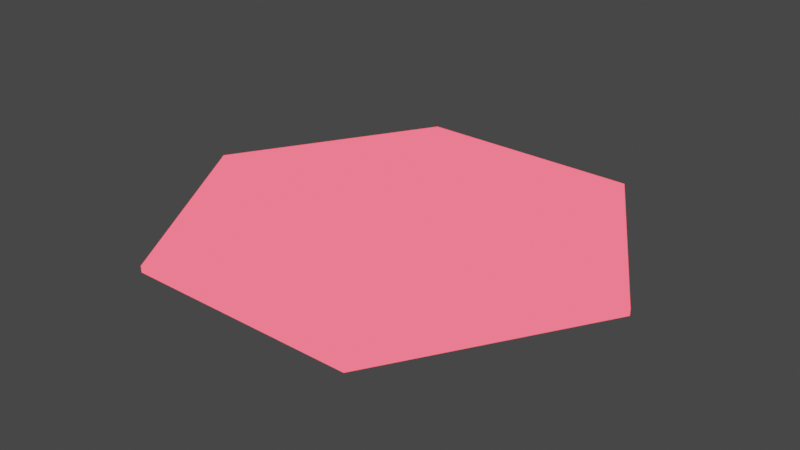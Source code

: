 # Source: ImportFondoSueloFluor.blend  (saved by Blender 2.93.21; exported with 4.5.12 LTS)
import bpy
from mathutils import Matrix  # noqa: F401  (used for matrix-valued properties, if any)

bpy.ops.wm.read_factory_settings(use_empty=True)
scene = bpy.context.scene
scene.name = 'Scene'

# ---- collections
col_collection = bpy.data.collections.new('Collection'); scene.collection.children.link(col_collection)

# ---- materials (node trees are filled in below, after node groups)
mat_material_004 = bpy.data.materials.new('Material.004')
mat_material_004.use_transparent_shadow = False

# ---- material node trees
mat_material_004.use_nodes = True; mat_material_004.node_tree.nodes.clear()
_N = mat_material_004.node_tree.nodes; _L = mat_material_004.node_tree.links
n0 = _N.new('ShaderNodeOutputMaterial'); n0.name = 'Material Output'; n0.location = (300, 300)
n1 = _N.new('ShaderNodeEmission'); n1.name = 'Emission'; n1.location = (10, 300)
n1.inputs[0].default_value = (0.8, 0.05851, 0.08819, 1.0)
n1.inputs[1].default_value = 3.0
_L.new(n1.outputs[0], n0.inputs[0])
n0.is_active_output = True

# ---- world
world_world = bpy.data.worlds.new('World'); scene.world = world_world
world_world.use_nodes = True; world_world.node_tree.nodes.clear()
_N = world_world.node_tree.nodes; _L = world_world.node_tree.links
n0 = _N.new('ShaderNodeOutputWorld'); n0.name = 'World Output'; n0.location = (300, 300)
n1 = _N.new('ShaderNodeBackground'); n1.name = 'Background'; n1.location = (10, 300)
n1.inputs[0].default_value = (0.05172, 0.05172, 0.05172, 1.0)
_L.new(n1.outputs[0], n0.inputs[0])
n0.is_active_output = True
world_world.color = (0.05088, 0.05088, 0.05088)
world_world.use_sun_shadow = False
world_world.sun_shadow_jitter_overblur = 0.0

# ---- meshes
me_cube = bpy.data.meshes.new('Cube')
me_cube.from_pydata([(-0.489, -0.9014, -1.0), (-0.489, -0.9014, 1.0), (-0.489, 0.9014, -1.0), (-0.489, 0.9014, 1.0), (0.489, -0.9014, -1.0), (0.489, -0.9014, 1.0), (0.489, 0.9014, -1.0), (0.489, 0.9014, 1.0), (-1.0, 0.0, -1.0), (-1.0, 0.0, 1.0), (1.0, 0.0, -1.0), (1.0, 0.0, 1.0)], [], [(8, 9, 3, 2), (2, 3, 7, 6), (10, 11, 5, 4), (4, 5, 1, 0), (8, 10, 4, 0), (11, 9, 1, 5), (7, 3, 9, 11), (2, 6, 10, 8), (6, 7, 11, 10), (0, 1, 9, 8)])
_uv = me_cube.uv_layers.new(name='UVMap')
_uv.uv.foreach_set('vector', [0.375, 0.125, 0.625, 0.125, 0.625, 0.25, 0.375, 0.25, 0.375, 0.25, 0.625, 0.25, 0.625, 0.5, 0.375, 0.5, 0.375, 0.625, 0.625, 0.625, 0.625, 0.75, 0.375, 0.75, 0.375, 0.75, 0.625, 0.75, 0.625, 1.0, 0.375, 1.0, 0.125, 0.625, 0.375, 0.625, 0.375, 0.75, 0.125, 0.75, 0.625, 0.625, 0.875, 0.625, 0.875, 0.75, 0.625, 0.75, 0.625, 0.5, 0.875, 0.5, 0.875, 0.625, 0.625, 0.625, 0.125, 0.5, 0.375, 0.5, 0.375, 0.625, 0.125, 0.625, 0.375, 0.5, 0.625, 0.5, 0.625, 0.625, 0.375, 0.625, 0.375, 0.0, 0.625, 0.0, 0.625, 0.125, 0.375, 0.125])
me_cube.materials.append(mat_material_004)
me_cube.use_remesh_fix_poles = True
me_cube.use_remesh_preserve_attributes = False
me_cube.update()

# ---- objects
ob_cube = bpy.data.objects.new('Cube', me_cube)

# ---- transforms, parenting, visibility, modifiers, constraints
ob_cube.location = (0.0, 0.0, -6.413)
ob_cube.scale = (13.36, 12.71, 0.1775)

# ---- collection membership
col_collection.objects.link(ob_cube)

# ---- scene / render settings (as saved in the file)
scene.frame_start = 0; scene.frame_end = 140; scene.frame_set(66)
scene.render.engine = 'BLENDER_EEVEE_NEXT'
scene.cycles.use_denoising = False
scene.cycles.samples = 128
scene.cycles.sampling_pattern = 'TABULATED_SOBOL'
scene.cycles.use_adaptive_sampling = False
scene.cycles.use_light_tree = False
scene.view_settings.view_transform = 'Filmic'
bpy.context.view_layer.update()

# ---- added for rendering (the .blend has no active camera): camera
cam_auto = bpy.data.cameras.new('AutoCamera')
cam_auto.lens = 50.0
cam_auto.sensor_width = 36.0
cam_auto.clip_end = 1000.0
ob_auto_camera = bpy.data.objects.new('AutoCamera', cam_auto)
scene.collection.objects.link(ob_auto_camera)
ob_auto_camera.location = (32.5675, -39.0809, 19.6409)
ob_auto_camera.rotation_euler = (1.09748, -7.21219e-08, 0.694738)
scene.camera = ob_auto_camera
bpy.context.view_layer.update()
